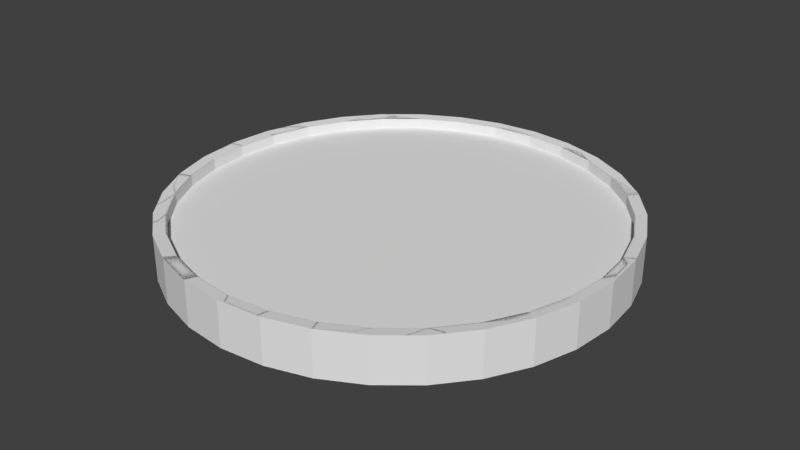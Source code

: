 # Source: M_nt.blend  (saved by Blender 2.79.0; exported with 4.5.12 LTS)
import bpy
from mathutils import Matrix  # noqa: F401  (used for matrix-valued properties, if any)

bpy.ops.wm.read_factory_settings(use_empty=True)
scene = bpy.context.scene
scene.name = 'Scene'

# ---- collections
col_collection_1 = bpy.data.collections.new('Collection 1'); scene.collection.children.link(col_collection_1)

# ---- world
world_world = bpy.data.worlds.new('World'); scene.world = world_world
world_world.color = (0.05088, 0.05088, 0.05088)
world_world.use_sun_shadow = False
world_world.sun_shadow_jitter_overblur = 0.0
world_world.cycles.sampling_method = 'MANUAL'

# ---- meshes
me_cylinder_002 = bpy.data.meshes.new('Cylinder.002')
me_cylinder_002.from_pydata([(0.0, 1.0, -1.0), (0.0, 1.0, 1.0), (0.1951, 0.9808, -1.0), (0.1951, 0.9808, 1.0), (0.3827, 0.9239, -1.0), (0.3827, 0.9239, 1.0), (0.5556, 0.8315, -1.0), (0.5556, 0.8315, 1.0), (0.7071, 0.7071, -1.0), (0.7071, 0.7071, 1.0), (0.8315, 0.5556, -1.0), (0.8315, 0.5556, 1.0), (0.9239, 0.3827, -1.0), (0.9239, 0.3827, 1.0), (0.9808, 0.1951, -1.0), (0.9808, 0.1951, 1.0), (1.0, 7.55e-08, -1.0), (1.0, 7.55e-08, 1.0), (0.9808, -0.1951, -1.0), (0.9808, -0.1951, 1.0), (0.9239, -0.3827, -1.0), (0.9239, -0.3827, 1.0), (0.8315, -0.5556, -1.0), (0.8315, -0.5556, 1.0), (0.7071, -0.7071, -1.0), (0.7071, -0.7071, 1.0), (0.5556, -0.8315, -1.0), (0.5556, -0.8315, 1.0), (0.3827, -0.9239, -1.0), (0.3827, -0.9239, 1.0), (0.1951, -0.9808, -1.0), (0.1951, -0.9808, 1.0), (-3.258e-07, -1.0, -1.0), (-3.258e-07, -1.0, 1.0), (-0.1951, -0.9808, -1.0), (-0.1951, -0.9808, 1.0), (-0.3827, -0.9239, -1.0), (-0.3827, -0.9239, 1.0), (-0.5556, -0.8315, -1.0), (-0.5556, -0.8315, 1.0), (-0.7071, -0.7071, -1.0), (-0.7071, -0.7071, 1.0), (-0.8315, -0.5556, -1.0), (-0.8315, -0.5556, 1.0), (-0.9239, -0.3827, -1.0), (-0.9239, -0.3827, 1.0), (-0.9808, -0.1951, -1.0), (-0.9808, -0.1951, 1.0), (-1.0, 9.656e-07, -1.0), (-1.0, 9.656e-07, 1.0), (-0.9808, 0.1951, -1.0), (-0.9808, 0.1951, 1.0), (-0.9239, 0.3827, -1.0), (-0.9239, 0.3827, 1.0), (-0.8315, 0.5556, -1.0), (-0.8315, 0.5556, 1.0), (-0.7071, 0.7071, -1.0), (-0.7071, 0.7071, 1.0), (-0.5556, 0.8315, -1.0), (-0.5556, 0.8315, 1.0), (-0.3827, 0.9239, -1.0), (-0.3827, 0.9239, 1.0), (-0.1951, 0.9808, -1.0), (-0.1951, 0.9808, 1.0), (0.1951, 0.9808, 1.0), (0.1951, 0.9808, -1.0), (0.3827, 0.9239, -1.0), (0.3827, 0.9239, 1.0), (0.0, 1.0, -1.0), (0.1951, 0.9808, -1.0), (0.1951, 0.9808, 1.0), (0.0, 1.0, 1.0), (0.3827, 0.9239, 1.0), (0.3827, 0.9239, -1.0), (0.5556, 0.8315, -1.0), (0.5556, 0.8315, 1.0), (0.7071, 0.7071, -1.0), (0.7071, 0.7071, 1.0), (0.8315, 0.5556, -1.0), (0.8315, 0.5556, 1.0), (0.9239, 0.3827, -1.0), (0.9239, 0.3827, 1.0), (0.9808, 0.1951, -1.0), (0.9808, 0.1951, 1.0), (1.0, 7.55e-08, -1.0), (1.0, 7.55e-08, 1.0), (0.9808, -0.1951, -1.0), (0.9808, -0.1951, 1.0), (0.9239, -0.3827, -1.0), (0.9239, -0.3827, 1.0), (0.8315, -0.5556, -1.0), (0.8315, -0.5556, 1.0), (0.7071, -0.7071, -1.0), (0.7071, -0.7071, 1.0), (0.5556, -0.8315, -1.0), (0.5556, -0.8315, 1.0), (0.3827, -0.9239, -1.0), (0.3827, -0.9239, 1.0), (0.1951, -0.9808, -1.0), (0.1951, -0.9808, 1.0), (-3.258e-07, -1.0, -1.0), (-3.258e-07, -1.0, 1.0), (-0.1951, -0.9808, -1.0), (-0.1951, -0.9808, 1.0), (-0.3827, -0.9239, -1.0), (-0.3827, -0.9239, 1.0), (-0.5556, -0.8315, -1.0), (-0.5556, -0.8315, 1.0), (-0.7071, -0.7071, -1.0), (-0.7071, -0.7071, 1.0), (-0.8315, -0.5556, -1.0), (-0.8315, -0.5556, 1.0), (-0.9239, -0.3827, -1.0), (-0.9239, -0.3827, 1.0), (-0.9808, -0.1951, -1.0), (-0.9808, -0.1951, 1.0), (-1.0, 9.656e-07, -1.0), (-1.0, 9.656e-07, 1.0), (-0.9808, 0.1951, -1.0), (-0.9808, 0.1951, 1.0), (-0.9239, 0.3827, -1.0), (-0.9239, 0.3827, 1.0), (-0.8315, 0.5556, -1.0), (-0.8315, 0.5556, 1.0), (-0.7071, 0.7071, -1.0), (-0.7071, 0.7071, 1.0), (-0.5556, 0.8315, -1.0), (-0.5556, 0.8315, 1.0), (-0.3827, 0.9239, -1.0), (-0.3827, 0.9239, 1.0), (-0.1951, 0.9808, -1.0), (-0.1951, 0.9808, 1.0), (0.1951, 0.9808, 1.0), (0.1951, 0.9808, -1.0), (0.3827, 0.9239, -1.0), (0.3827, 0.9239, 1.0), (0.0, 1.0, -1.0), (0.1951, 0.9808, -1.0), (0.1951, 0.9808, 1.0), (0.0, 1.0, 1.0), (0.3827, 0.9239, 1.0), (0.3827, 0.9239, -1.0), (0.5556, 0.8315, -1.0), (0.5556, 0.8315, 1.0), (0.7071, 0.7071, -1.0), (0.7071, 0.7071, 1.0), (0.8315, 0.5556, -1.0), (0.8315, 0.5556, 1.0), (0.9239, 0.3827, -1.0), (0.9239, 0.3827, 1.0), (0.9808, 0.1951, -1.0), (0.9808, 0.1951, 1.0), (1.0, 7.55e-08, -1.0), (1.0, 7.55e-08, 1.0), (0.9808, -0.1951, -1.0), (0.9808, -0.1951, 1.0), (0.9239, -0.3827, -1.0), (0.9239, -0.3827, 1.0), (0.8315, -0.5556, -1.0), (0.8315, -0.5556, 1.0), (0.7071, -0.7071, -1.0), (0.7071, -0.7071, 1.0), (0.5556, -0.8315, -1.0), (0.5556, -0.8315, 1.0), (0.3827, -0.9239, -1.0), (0.3827, -0.9239, 1.0), (0.1951, -0.9808, -1.0), (0.1951, -0.9808, 1.0), (-3.258e-07, -1.0, -1.0), (-3.258e-07, -1.0, 1.0), (-0.1951, -0.9808, -1.0), (-0.1951, -0.9808, 1.0), (-0.3827, -0.9239, -1.0), (-0.3827, -0.9239, 1.0), (-0.5556, -0.8315, -1.0), (-0.5556, -0.8315, 1.0), (-0.7071, -0.7071, -1.0), (-0.7071, -0.7071, 1.0), (-0.8315, -0.5556, -1.0), (-0.8315, -0.5556, 1.0), (-0.9239, -0.3827, -1.0), (-0.9239, -0.3827, 1.0), (-0.9808, -0.1951, -1.0), (-0.9808, -0.1951, 1.0), (-1.0, 9.656e-07, -1.0), (-1.0, 9.656e-07, 1.0), (-0.9808, 0.1951, -1.0), (-0.9808, 0.1951, 1.0), (-0.9239, 0.3827, -1.0), (-0.9239, 0.3827, 1.0), (-0.8315, 0.5556, -1.0), (-0.8315, 0.5556, 1.0), (-0.7071, 0.7071, -1.0), (-0.7071, 0.7071, 1.0), (-0.5556, 0.8315, -1.0), (-0.5556, 0.8315, 1.0), (-0.3827, 0.9239, -1.0), (-0.3827, 0.9239, 1.0), (-0.1951, 0.9808, -1.0), (-0.1951, 0.9808, 1.0), (0.1951, 0.9808, 1.0), (0.1951, 0.9808, -1.0), (0.3827, 0.9239, -1.0), (0.3827, 0.9239, 1.0), (0.0008713, 0.9516, -0.9487), (0.186, 0.9334, -0.9487), (0.186, 0.9334, 0.9487), (0.0008713, 0.9516, 0.9487), (0.3639, 0.8794, 0.9487), (0.3639, 0.8794, -0.9487), (0.528, 0.7917, -0.9487), (0.528, 0.7917, 0.9487), (0.6717, 0.6737, -0.9487), (0.6717, 0.6737, 0.9487), (0.7897, 0.53, -0.9487), (0.7897, 0.53, 0.9487), (0.8774, 0.3659, -0.9487), (0.8774, 0.3659, 0.9487), (0.9314, 0.188, -0.9487), (0.9314, 0.188, 0.9487), (0.9496, 0.002872, -0.9487), (0.9496, 0.002872, 0.9487), (0.9314, -0.1822, -0.9487), (0.9314, -0.1822, 0.9487), (0.8774, -0.3602, -0.9487), (0.8774, -0.3602, 0.9487), (0.7897, -0.5242, -0.9487), (0.7897, -0.5242, 0.9487), (0.6717, -0.668, -0.9487), (0.6717, -0.668, 0.9487), (0.528, -0.786, -0.9487), (0.528, -0.786, 0.9487), (0.3639, -0.8736, -0.9487), (0.3639, -0.8736, 0.9487), (0.186, -0.9276, -0.9487), (0.186, -0.9276, 0.9487), (0.000871, -0.9459, -0.9487), (0.000871, -0.9459, 0.9487), (-0.1842, -0.9276, -0.9487), (-0.1842, -0.9276, 0.9487), (-0.3622, -0.8736, -0.9487), (-0.3622, -0.8736, 0.9487), (-0.5262, -0.786, -0.9487), (-0.5262, -0.786, 0.9487), (-0.67, -0.668, -0.9487), (-0.67, -0.668, 0.9487), (-0.788, -0.5242, -0.9487), (-0.788, -0.5242, 0.9487), (-0.8756, -0.3602, -0.9487), (-0.8756, -0.3602, 0.9487), (-0.9296, -0.1822, -0.9487), (-0.9296, -0.1822, 0.9487), (-0.9479, 0.002873, -0.9487), (-0.9479, 0.002873, 0.9487), (-0.9296, 0.188, -0.9487), (-0.9296, 0.188, 0.9487), (-0.8756, 0.3659, -0.9487), (-0.8756, 0.3659, 0.9487), (-0.788, 0.53, -0.9487), (-0.788, 0.53, 0.9487), (-0.67, 0.6737, -0.9487), (-0.67, 0.6737, 0.9487), (-0.5262, 0.7917, -0.9487), (-0.5262, 0.7917, 0.9487), (-0.3622, 0.8794, -0.9487), (-0.3622, 0.8794, 0.9487), (-0.1842, 0.9334, -0.9487), (-0.1842, 0.9334, 0.9487), (0.186, 0.9334, 0.9487), (0.186, 0.9334, -0.9487), (0.3639, 0.8794, -0.9487), (0.3639, 0.8794, 0.9487), (4.841e-06, 0.9997, -0.9997), (0.195, 0.9805, -0.9997), (0.195, 0.9805, 0.9997), (4.841e-06, 0.9997, 0.9997), (0.3826, 0.9236, 0.9997), (0.3826, 0.9236, -0.9997), (0.5554, 0.8312, -0.9997), (0.5554, 0.8312, 0.9997), (0.7069, 0.7069, -0.9997), (0.7069, 0.7069, 0.9997), (0.8312, 0.5554, -0.9997), (0.8312, 0.5554, 0.9997), (0.9236, 0.3826, -0.9997), (0.9236, 0.3826, 0.9997), (0.9805, 0.1951, -0.9997), (0.9805, 0.1951, 0.9997), (0.9997, 1.603e-05, -0.9997), (0.9997, 1.603e-05, 0.9997), (0.9805, -0.195, -0.9997), (0.9805, -0.195, 0.9997), (0.9236, -0.3826, -0.9997), (0.9236, -0.3826, 0.9997), (0.8312, -0.5554, -0.9997), (0.8312, -0.5554, 0.9997), (0.7069, -0.7069, -0.9997), (0.7069, -0.7069, 0.9997), (0.5554, -0.8312, -0.9997), (0.5554, -0.8312, 0.9997), (0.3826, -0.9236, -0.9997), (0.3826, -0.9236, 0.9997), (0.195, -0.9805, -0.9997), (0.195, -0.9805, 0.9997), (4.515e-06, -0.9997, -0.9997), (4.515e-06, -0.9997, 0.9997), (-0.195, -0.9805, -0.9997), (-0.195, -0.9805, 0.9997), (-0.3826, -0.9236, -0.9997), (-0.3826, -0.9236, 0.9997), (-0.5554, -0.8312, -0.9997), (-0.5554, -0.8312, 0.9997), (-0.7069, -0.7069, -0.9997), (-0.7069, -0.7069, 0.9997), (-0.8312, -0.5554, -0.9997), (-0.8312, -0.5554, 0.9997), (-0.9236, -0.3826, -0.9997), (-0.9236, -0.3826, 0.9997), (-0.9805, -0.195, -0.9997), (-0.9805, -0.195, 0.9997), (-0.9997, 1.692e-05, -0.9997), (-0.9997, 1.692e-05, 0.9997), (-0.9805, 0.1951, -0.9997), (-0.9805, 0.1951, 0.9997), (-0.9236, 0.3826, -0.9997), (-0.9236, 0.3826, 0.9997), (-0.8312, 0.5554, -0.9997), (-0.8312, 0.5554, 0.9997), (-0.7069, 0.7069, -0.9997), (-0.7069, 0.7069, 0.9997), (-0.5554, 0.8312, -0.9997), (-0.5554, 0.8312, 0.9997), (-0.3826, 0.9236, -0.9997), (-0.3826, 0.9236, 0.9997), (-0.195, 0.9805, -0.9997), (-0.195, 0.9805, 0.9997), (0.195, 0.9805, 0.9997), (0.195, 0.9805, -0.9997), (0.3826, 0.9236, -0.9997), (0.3826, 0.9236, 0.9997), (0.186, -0.9276, 0.9487), (0.000871, -0.9459, 0.9487), (-0.1842, -0.9276, 0.9487), (0.186, 0.9334, -0.9487), (0.186, 0.9334, 0.9487), (0.0008713, 0.9516, 0.9487), (0.3639, 0.8794, 0.9487), (0.3639, 0.8794, -0.9487), (0.528, 0.7917, 0.9487), (0.6717, 0.6737, 0.9487), (0.7897, 0.53, 0.9487), (0.8774, 0.3659, 0.9487), (0.9314, 0.188, 0.9487), (0.9496, 0.002872, 0.9487), (0.9314, -0.1822, 0.9487), (0.8774, -0.3602, 0.9487), (0.7897, -0.5242, 0.9487), (0.6717, -0.668, 0.9487), (0.528, -0.786, 0.9487), (0.3639, -0.8736, 0.9487), (0.186, -0.9276, 0.9487), (0.000871, -0.9459, 0.9487), (-0.1842, -0.9276, 0.9487), (-0.3622, -0.8736, 0.9487), (-0.5262, -0.786, 0.9487), (-0.67, -0.668, 0.9487), (-0.788, -0.5242, 0.9487), (-0.8756, -0.3602, 0.9487), (-0.9296, -0.1822, 0.9487), (-0.9479, 0.002873, 0.9487), (-0.9296, 0.188, 0.9487), (-0.8756, 0.3659, 0.9487), (-0.788, 0.53, 0.9487), (-0.67, 0.6737, 0.9487), (-0.5262, 0.7917, 0.9487), (-0.3622, 0.8794, 0.9487), (-0.1842, 0.9334, 0.9487), (0.186, 0.9334, 0.9487), (0.3639, 0.8794, 0.9487), (0.186, -0.9276, 0.9487), (0.000871, -0.9459, 0.9487), (-0.1842, -0.9276, 0.9487), (0.186, 0.9334, -0.9487), (0.186, 0.9334, 0.9487), (0.0008713, 0.9516, 0.9487), (0.3639, 0.8794, 0.9487), (0.3639, 0.8794, -0.9487), (0.528, 0.7917, 0.9487), (0.6717, 0.6737, 0.9487), (0.7897, 0.53, 0.9487), (0.8774, 0.3659, 0.9487), (0.9314, 0.188, 0.9487), (0.9496, 0.002872, 0.9487), (0.9314, -0.1822, 0.9487), (0.8774, -0.3602, 0.9487), (0.7897, -0.5242, 0.9487), (0.6717, -0.668, 0.9487), (0.528, -0.786, 0.9487), (0.3639, -0.8736, 0.9487), (0.186, -0.9276, 0.9487), (0.000871, -0.9459, 0.9487), (-0.1842, -0.9276, 0.9487), (-0.3622, -0.8736, 0.9487), (-0.5262, -0.786, 0.9487), (-0.67, -0.668, 0.9487), (-0.788, -0.5242, 0.9487), (-0.8756, -0.3602, 0.9487), (-0.9296, -0.1822, 0.9487), (-0.9479, 0.002873, 0.9487), (-0.9296, 0.188, 0.9487), (-0.8756, 0.3659, 0.9487), (-0.788, 0.53, 0.9487), (-0.67, 0.6737, 0.9487), (-0.5262, 0.7917, 0.9487), (-0.3622, 0.8794, 0.9487), (-0.1842, 0.9334, 0.9487), (0.186, 0.9334, 0.9487), (0.3639, 0.8794, 0.9487), (0.186, -0.9276, 0.9487), (0.000871, -0.9459, 0.9487), (-0.1842, -0.9276, 0.9487), (0.186, 0.9334, 0.9487), (0.0008713, 0.9516, 0.9487), (0.3639, 0.8794, 0.9487), (0.528, 0.7917, 0.9487), (0.6717, 0.6737, 0.9487), (0.7897, 0.53, 0.9487), (0.8774, 0.3659, 0.9487), (0.9314, 0.188, 0.9487), (0.9496, 0.002872, 0.9487), (0.9314, -0.1822, 0.9487), (0.8774, -0.3602, 0.9487), (0.7897, -0.5242, 0.9487), (0.6717, -0.668, 0.9487), (0.528, -0.786, 0.9487), (0.3639, -0.8736, 0.9487), (0.186, -0.9276, 0.9487), (0.000871, -0.9459, 0.9487), (-0.1842, -0.9276, 0.9487), (-0.3622, -0.8736, 0.9487), (-0.5262, -0.786, 0.9487), (-0.67, -0.668, 0.9487), (-0.788, -0.5242, 0.9487), (-0.8756, -0.3602, 0.9487), (-0.9296, -0.1822, 0.9487), (-0.9479, 0.002873, 0.9487), (-0.9296, 0.188, 0.9487), (-0.8756, 0.3659, 0.9487), (-0.788, 0.53, 0.9487), (-0.67, 0.6737, 0.9487), (-0.5262, 0.7917, 0.9487), (-0.3622, 0.8794, 0.9487), (-0.1842, 0.9334, 0.9487), (0.186, 0.9334, 0.9487), (0.3639, 0.8794, 0.9487), (0.186, -0.9276, 0.9487), (0.000871, -0.9459, 0.9487), (-0.1842, -0.9276, 0.9487), (0.186, 0.9334, -0.9502), (0.0008713, 0.9516, -0.9502), (0.3639, 0.8794, -0.9502), (0.528, 0.7917, -0.9502), (0.6717, 0.6737, -0.9502), (0.7897, 0.53, -0.9502), (0.8774, 0.3659, -0.9502), (0.9314, 0.188, -0.9502), (0.9496, 0.002872, -0.9502), (0.9314, -0.1822, -0.9502), (0.8774, -0.3602, -0.9502), (0.7897, -0.5242, -0.9502), (0.6717, -0.668, -0.9502), (0.528, -0.786, -0.9502), (0.3639, -0.8736, -0.9502), (0.186, -0.9276, -0.9502), (0.000871, -0.9459, -0.9502), (-0.1842, -0.9276, -0.9502), (-0.3622, -0.8736, -0.9502), (-0.5262, -0.786, -0.9502), (-0.67, -0.668, -0.9502), (-0.788, -0.5242, -0.9502), (-0.8756, -0.3602, -0.9502), (-0.9296, -0.1822, -0.9502), (-0.9479, 0.002873, -0.9502), (-0.9296, 0.188, -0.9502), (-0.8756, 0.3659, -0.9502), (-0.788, 0.53, -0.9502), (-0.67, 0.6737, -0.9502), (-0.5262, 0.7917, -0.9502), (-0.3622, 0.8794, -0.9502), (-0.1842, 0.9334, -0.9502), (0.186, 0.9334, -0.9502), (0.3639, 0.8794, -0.9502), (0.186, -0.9276, -0.9502), (0.000871, -0.9459, -0.9502), (-0.1842, -0.9276, -0.9502)], [], [(33, 35, 103, 101), (5, 4, 66, 67), (52, 50, 118, 120), (15, 17, 85, 83), (34, 32, 100, 102), (16, 14, 82, 84), (49, 51, 119, 117), (31, 33, 101, 99), (50, 48, 116, 118), (67, 66, 134, 135), (13, 15, 83, 81), (32, 30, 98, 100), (64, 67, 135, 132), (14, 12, 80, 82), (47, 49, 117, 115), (66, 65, 133, 134), (29, 31, 99, 97), (48, 46, 114, 116), (65, 64, 132, 133), (11, 13, 81, 79), (30, 28, 96, 98), (63, 1, 71, 131), (12, 10, 78, 80), (45, 47, 115, 113), (0, 62, 130, 68), (27, 29, 97, 95), (46, 44, 112, 114), (9, 11, 79, 77), (28, 26, 94, 96), (61, 63, 131, 129), (10, 8, 76, 78), (43, 45, 113, 111), (62, 60, 128, 130), (4, 2, 65, 66), (3, 5, 67, 64), (2, 3, 64, 65), (121, 123, 191, 189), (103, 105, 173, 171), (122, 120, 188, 190), (85, 87, 155, 153), (104, 102, 170, 172), (86, 84, 152, 154), (119, 121, 189, 187), (101, 103, 171, 169), (120, 118, 186, 188), (83, 85, 153, 151), (102, 100, 168, 170), (84, 82, 150, 152), (117, 119, 187, 185), (99, 101, 169, 167), (118, 116, 184, 186), (135, 134, 202, 203), (81, 83, 151, 149), (100, 98, 166, 168), (132, 135, 203, 200), (82, 80, 148, 150), (115, 117, 185, 183), (134, 133, 201, 202), (97, 99, 167, 165), (116, 114, 182, 184), (133, 132, 200, 201), (79, 81, 149, 147), (98, 96, 164, 166), (131, 71, 139, 199), (80, 78, 146, 148), (113, 115, 183, 181), (68, 130, 198, 136), (95, 97, 165, 163), (51, 53, 121, 119), (18, 16, 84, 86), (36, 34, 102, 104), (17, 19, 87, 85), (2, 0, 68, 69), (54, 52, 120, 122), (35, 37, 105, 103), (1, 3, 70, 71), (53, 55, 123, 121), (20, 18, 86, 88), (38, 36, 104, 106), (19, 21, 89, 87), (3, 2, 69, 70), (56, 54, 122, 124), (37, 39, 107, 105), (55, 57, 125, 123), (22, 20, 88, 90), (40, 38, 106, 108), (21, 23, 91, 89), (4, 5, 72, 73), (58, 56, 124, 126), (39, 41, 109, 107), (6, 4, 73, 74), (57, 59, 127, 125), (24, 22, 90, 92), (5, 7, 75, 72), (42, 40, 108, 110), (23, 25, 93, 91), (60, 58, 126, 128), (41, 43, 111, 109), (8, 6, 74, 76), (59, 61, 129, 127), (26, 24, 92, 94), (7, 9, 77, 75), (44, 42, 110, 112), (25, 27, 95, 93), (167, 169, 237, 235), (186, 184, 252, 254), (203, 202, 270, 271), (149, 151, 219, 217), (168, 166, 234, 236), (200, 203, 271, 268), (150, 148, 216, 218), (183, 185, 253, 251), (202, 201, 269, 270), (165, 167, 235, 233), (184, 182, 250, 252), (201, 200, 268, 269), (147, 149, 217, 215), (166, 164, 232, 234), (199, 139, 207, 267), (148, 146, 214, 216), (181, 183, 251, 249), (136, 198, 266, 204), (163, 165, 233, 231), (182, 180, 248, 250), (145, 147, 215, 213), (164, 162, 230, 232), (197, 199, 267, 265), (146, 144, 212, 214), (179, 181, 249, 247), (198, 196, 264, 266), (161, 163, 231, 229), (180, 178, 246, 248), (143, 145, 213, 211), (162, 160, 228, 230), (195, 197, 265, 263), (144, 142, 210, 212), (88, 86, 154, 156), (69, 68, 136, 137), (106, 104, 172, 174), (87, 89, 157, 155), (71, 70, 138, 139), (124, 122, 190, 192), (105, 107, 175, 173), (123, 125, 193, 191), (90, 88, 156, 158), (70, 69, 137, 138), (108, 106, 174, 176), (89, 91, 159, 157), (73, 72, 140, 141), (126, 124, 192, 194), (107, 109, 177, 175), (74, 73, 141, 142), (125, 127, 195, 193), (92, 90, 158, 160), (72, 75, 143, 140), (110, 108, 176, 178), (91, 93, 161, 159), (128, 126, 194, 196), (109, 111, 179, 177), (76, 74, 142, 144), (127, 129, 197, 195), (94, 92, 160, 162), (75, 77, 145, 143), (112, 110, 178, 180), (93, 95, 163, 161), (130, 128, 196, 198), (111, 113, 181, 179), (78, 76, 144, 146), (129, 131, 199, 197), (96, 94, 162, 164), (77, 79, 147, 145), (114, 112, 180, 182), (216, 214, 282, 284), (249, 251, 319, 317), (204, 266, 334, 272), (231, 233, 301, 299), (250, 248, 316, 318), (213, 215, 283, 281), (232, 230, 298, 300), (265, 267, 335, 333), (214, 212, 280, 282), (247, 249, 317, 315), (266, 264, 332, 334), (229, 231, 299, 297), (248, 246, 314, 316), (211, 213, 281, 279), (230, 228, 296, 298), (263, 265, 333, 331), (212, 210, 278, 280), (245, 247, 315, 313), (264, 262, 330, 332), (227, 229, 297, 295), (246, 244, 312, 314), (208, 211, 279, 276), (228, 226, 294, 296), (261, 263, 331, 329), (210, 209, 277, 278), (243, 245, 313, 311), (262, 260, 328, 330), (209, 208, 276, 277), (225, 227, 295, 293), (244, 242, 310, 312), (206, 205, 273, 274), (226, 224, 292, 294), (185, 187, 255, 253), (152, 150, 218, 220), (170, 168, 236, 238), (151, 153, 221, 219), (188, 186, 254, 256), (169, 171, 239, 237), (187, 189, 257, 255), (154, 152, 220, 222), (172, 170, 238, 240), (153, 155, 223, 221), (190, 188, 256, 258), (171, 173, 241, 239), (189, 191, 259, 257), (156, 154, 222, 224), (137, 136, 204, 205), (174, 172, 240, 242), (155, 157, 225, 223), (139, 138, 206, 207), (192, 190, 258, 260), (173, 175, 243, 241), (191, 193, 261, 259), (158, 156, 224, 226), (138, 137, 205, 206), (176, 174, 242, 244), (157, 159, 227, 225), (141, 140, 208, 209), (194, 192, 260, 262), (175, 177, 245, 243), (142, 141, 209, 210), (193, 195, 263, 261), (160, 158, 226, 228), (140, 143, 211, 208), (178, 176, 244, 246), (159, 161, 229, 227), (196, 194, 262, 264), (177, 179, 247, 245), (272, 275, 274, 273), (277, 276, 279, 278), (278, 279, 281, 280), (280, 281, 283, 282), (282, 283, 285, 284), (284, 285, 287, 286), (286, 287, 289, 288), (288, 289, 291, 290), (290, 291, 293, 292), (292, 293, 295, 294), (294, 295, 297, 296), (296, 297, 299, 298), (298, 299, 301, 300), (300, 301, 303, 302), (302, 303, 305, 304), (304, 305, 307, 306), (306, 307, 309, 308), (308, 309, 311, 310), (310, 311, 313, 312), (312, 313, 315, 314), (314, 315, 317, 316), (316, 317, 319, 318), (318, 319, 321, 320), (320, 321, 323, 322), (322, 323, 325, 324), (324, 325, 327, 326), (326, 327, 329, 328), (328, 329, 331, 330), (330, 331, 333, 332), (332, 333, 335, 334), (334, 335, 275, 272), (337, 336, 339, 338), (267, 207, 275, 335), (234, 232, 300, 302), (215, 217, 285, 283), (269, 268, 336, 337), (252, 250, 318, 320), (233, 235, 303, 301), (270, 269, 337, 338), (251, 253, 321, 319), (218, 216, 284, 286), (268, 271, 339, 336), (236, 234, 302, 304), (217, 219, 287, 285), (271, 270, 338, 339), (254, 252, 320, 322), (235, 237, 305, 303), (253, 255, 323, 321), (220, 218, 286, 288), (238, 236, 304, 306), (219, 221, 289, 287), (256, 254, 322, 324), (237, 239, 307, 305), (255, 257, 325, 323), (222, 220, 288, 290), (240, 238, 306, 308), (221, 223, 291, 289), (258, 256, 324, 326), (239, 241, 309, 307), (257, 259, 327, 325), (224, 222, 290, 292), (205, 204, 272, 273), (242, 240, 308, 310), (223, 225, 293, 291), (207, 206, 274, 275), (260, 258, 326, 328), (241, 243, 311, 309), (259, 261, 329, 327), (239, 237, 341, 342), (237, 235, 340, 341), (233, 231, 358, 359), (251, 249, 367, 368), (207, 267, 376, 345), (225, 223, 354, 355), (243, 241, 363, 364), (261, 259, 372, 373), (206, 207, 345, 344), (217, 215, 350, 351), (235, 233, 359, 360), (253, 251, 368, 369), (271, 268, 377, 378), (206, 205, 343, 344), (225, 227, 356, 355), (243, 245, 365, 364), (261, 263, 374, 373), (341, 340, 379, 380), (209, 208, 346, 347), (219, 217, 351, 352), (235, 237, 361, 360), (342, 341, 380, 381), (255, 253, 369, 370), (208, 211, 348, 346), (227, 229, 357, 356), (245, 247, 366, 365), (265, 263, 374, 375), (221, 219, 352, 353), (237, 239, 362, 361), (257, 255, 370, 371), (213, 211, 348, 349), (231, 229, 357, 358), (249, 247, 366, 367), (267, 265, 375, 376), (223, 221, 353, 354), (241, 239, 362, 363), (259, 257, 371, 372), (215, 213, 349, 350), (375, 374, 413, 414), (361, 362, 401, 400), (349, 348, 387, 388), (376, 375, 414, 415), (363, 362, 401, 402), (350, 349, 388, 389), (345, 376, 415, 384), (364, 363, 402, 403), (351, 350, 389, 390), (378, 377, 416, 417), (364, 365, 404, 403), (352, 351, 390, 391), (380, 379, 418, 419), (365, 366, 405, 404), (353, 352, 391, 392), (381, 380, 419, 420), (367, 366, 405, 406), (354, 353, 392, 393), (368, 367, 406, 407), (355, 354, 393, 394), (369, 368, 407, 408), (355, 356, 395, 394), (370, 369, 408, 409), (356, 357, 396, 395), (371, 370, 409, 410), (358, 357, 396, 397), (344, 345, 384, 383), (372, 371, 410, 411), (359, 358, 397, 398), (344, 343, 382, 383), (373, 372, 411, 412), (360, 359, 398, 399), (347, 346, 385, 386), (373, 374, 413, 412), (360, 361, 400, 399), (346, 348, 387, 385), (406, 405, 442, 443), (393, 392, 429, 430), (407, 406, 443, 444), (394, 393, 430, 431), (408, 407, 444, 445), (394, 395, 432, 431), (409, 408, 445, 446), (395, 396, 433, 432), (410, 409, 446, 447), (397, 396, 433, 434), (383, 384, 422, 421), (411, 410, 447, 448), (398, 397, 434, 435), (412, 411, 448, 449), (399, 398, 435, 436), (412, 413, 450, 449), (399, 400, 437, 436), (385, 387, 424, 423), (414, 413, 450, 451), (400, 401, 438, 437), (388, 387, 424, 425), (415, 414, 451, 452), (402, 401, 438, 439), (389, 388, 425, 426), (384, 415, 452, 422), (403, 402, 439, 440), (390, 389, 426, 427), (417, 416, 453, 454), (403, 404, 441, 440), (391, 390, 427, 428), (419, 418, 455, 456), (404, 405, 442, 441), (392, 391, 428, 429), (420, 419, 456, 457), (435, 434, 471, 472), (449, 448, 485, 486), (436, 435, 472, 473), (449, 450, 487, 486), (436, 437, 474, 473), (423, 424, 461, 460), (451, 450, 487, 488), (437, 438, 475, 474), (425, 424, 461, 462), (452, 451, 488, 489), (439, 438, 475, 476), (426, 425, 462, 463), (422, 452, 489, 459), (440, 439, 476, 477), (427, 426, 463, 464), (454, 453, 490, 491), (440, 441, 478, 477), (428, 427, 464, 465), (456, 455, 492, 493), (441, 442, 479, 478), (429, 428, 465, 466), (457, 456, 493, 494), (443, 442, 479, 480), (430, 429, 466, 467), (444, 443, 480, 481), (431, 430, 467, 468), (445, 444, 481, 482), (431, 432, 469, 468), (446, 445, 482, 483), (432, 433, 470, 469), (447, 446, 483, 484), (434, 433, 470, 471), (421, 422, 459, 458), (448, 447, 484, 485)])
me_cylinder_002.use_remesh_preserve_volume = False
me_cylinder_002.use_remesh_preserve_attributes = False
me_cylinder_002.use_mirror_vertex_groups = False
me_cylinder_002.update()
me_cylinder = bpy.data.meshes.new('Cylinder')
me_cylinder.from_pydata([(0.0, 1.0, -1.0), (0.0, 1.0, 1.0), (0.1951, 0.9808, -1.0), (0.1951, 0.9808, 1.0), (0.3827, 0.9239, -1.0), (0.3827, 0.9239, 1.0), (0.5556, 0.8315, -1.0), (0.5556, 0.8315, 1.0), (0.7071, 0.7071, -1.0), (0.7071, 0.7071, 1.0), (0.8315, 0.5556, -1.0), (0.8315, 0.5556, 1.0), (0.9239, 0.3827, -1.0), (0.9239, 0.3827, 1.0), (0.9808, 0.1951, -1.0), (0.9808, 0.1951, 1.0), (1.0, 7.55e-08, -1.0), (1.0, 7.55e-08, 1.0), (0.9808, -0.1951, -1.0), (0.9808, -0.1951, 1.0), (0.9239, -0.3827, -1.0), (0.9239, -0.3827, 1.0), (0.8315, -0.5556, -1.0), (0.8315, -0.5556, 1.0), (0.7071, -0.7071, -1.0), (0.7071, -0.7071, 1.0), (0.5556, -0.8315, -1.0), (0.5556, -0.8315, 1.0), (0.3827, -0.9239, -1.0), (0.3827, -0.9239, 1.0), (0.1951, -0.9808, -1.0), (0.1951, -0.9808, 1.0), (-3.258e-07, -1.0, -1.0), (-3.258e-07, -1.0, 1.0), (-0.1951, -0.9808, -1.0), (-0.1951, -0.9808, 1.0), (-0.3827, -0.9239, -1.0), (-0.3827, -0.9239, 1.0), (-0.5556, -0.8315, -1.0), (-0.5556, -0.8315, 1.0), (-0.7071, -0.7071, -1.0), (-0.7071, -0.7071, 1.0), (-0.8315, -0.5556, -1.0), (-0.8315, -0.5556, 1.0), (-0.9239, -0.3827, -1.0), (-0.9239, -0.3827, 1.0), (-0.9808, -0.1951, -1.0), (-0.9808, -0.1951, 1.0), (-1.0, 9.656e-07, -1.0), (-1.0, 9.656e-07, 1.0), (-0.9808, 0.1951, -1.0), (-0.9808, 0.1951, 1.0), (-0.9239, 0.3827, -1.0), (-0.9239, 0.3827, 1.0), (-0.8315, 0.5556, -1.0), (-0.8315, 0.5556, 1.0), (-0.7071, 0.7071, -1.0), (-0.7071, 0.7071, 1.0), (-0.5556, 0.8315, -1.0), (-0.5556, 0.8315, 1.0), (-0.3827, 0.9239, -1.0), (-0.3827, 0.9239, 1.0), (-0.1951, 0.9808, -1.0), (-0.1951, 0.9808, 1.0)], [], [(0, 1, 3, 2), (2, 3, 5, 4), (4, 5, 7, 6), (6, 7, 9, 8), (8, 9, 11, 10), (10, 11, 13, 12), (12, 13, 15, 14), (14, 15, 17, 16), (16, 17, 19, 18), (18, 19, 21, 20), (20, 21, 23, 22), (22, 23, 25, 24), (24, 25, 27, 26), (26, 27, 29, 28), (28, 29, 31, 30), (30, 31, 33, 32), (32, 33, 35, 34), (34, 35, 37, 36), (36, 37, 39, 38), (38, 39, 41, 40), (40, 41, 43, 42), (42, 43, 45, 44), (44, 45, 47, 46), (46, 47, 49, 48), (48, 49, 51, 50), (50, 51, 53, 52), (52, 53, 55, 54), (54, 55, 57, 56), (56, 57, 59, 58), (58, 59, 61, 60), (3, 1, 63, 61, 59, 57, 55, 53, 51, 49, 47, 45, 43, 41, 39, 37, 35, 33, 31, 29, 27, 25, 23, 21, 19, 17, 15, 13, 11, 9, 7, 5), (60, 61, 63, 62), (62, 63, 1, 0), (0, 2, 4, 6, 8, 10, 12, 14, 16, 18, 20, 22, 24, 26, 28, 30, 32, 34, 36, 38, 40, 42, 44, 46, 48, 50, 52, 54, 56, 58, 60, 62)])
me_cylinder.use_remesh_preserve_volume = False
me_cylinder.use_remesh_preserve_attributes = False
me_cylinder.use_mirror_vertex_groups = False
me_cylinder.update()

# ---- objects
ob_cylinder_001 = bpy.data.objects.new('Cylinder.001', me_cylinder_002)
ob_cylinder = bpy.data.objects.new('Cylinder', me_cylinder)

# ---- transforms, parenting, visibility, modifiers, constraints
ob_cylinder_001.location = (0.0, 0.0, 0.0)
ob_cylinder_001.scale = (0.6037, 0.6037, 0.0604)
ob_cylinder_001.lineart.crease_threshold = 0.0
ob_cylinder.location = (0.0, 0.0, 0.0)
ob_cylinder.scale = (0.5899, 0.5899, 0.02849)
ob_cylinder.lineart.crease_threshold = 0.0

# ---- collection membership
col_collection_1.objects.link(ob_cylinder_001)
col_collection_1.objects.link(ob_cylinder)

# ---- scene / render settings (as saved in the file)
scene.frame_start = 1; scene.frame_end = 250; scene.frame_set(1)
scene.render.engine = 'BLENDER_EEVEE_NEXT'
scene.render.resolution_percentage = 50
scene.render.dither_intensity = 0.0
scene.cycles.use_denoising = False
scene.cycles.samples = 128
scene.cycles.sampling_pattern = 'TABULATED_SOBOL'
scene.cycles.use_adaptive_sampling = False
scene.cycles.use_light_tree = False
scene.cycles.blur_glossy = 0.0
scene.cycles.sample_clamp_indirect = 0.0
scene.view_settings.view_transform = 'Standard'
bpy.context.view_layer.update()

# ---- added for rendering (the .blend has no active camera and no usable light): camera, sun
cam_auto = bpy.data.cameras.new('AutoCamera')
cam_auto.lens = 50.0
cam_auto.sensor_width = 36.0
cam_auto.clip_end = 1000.0
ob_auto_camera = bpy.data.objects.new('AutoCamera', cam_auto)
scene.collection.objects.link(ob_auto_camera)
ob_auto_camera.location = (1.58386, -1.90063, 1.26708)
ob_auto_camera.rotation_euler = (1.09748, -7.21219e-08, 0.694738)
scene.camera = ob_auto_camera
light_auto_sun = bpy.data.lights.new('AutoSun', 'SUN')
light_auto_sun.energy = 3.0
light_auto_sun.angle = 0.0523599
ob_auto_sun = bpy.data.objects.new('AutoSun', light_auto_sun)
scene.collection.objects.link(ob_auto_sun)
ob_auto_sun.rotation_euler = (0.872665, 0.174533, 0.523599)
bpy.context.view_layer.update()
